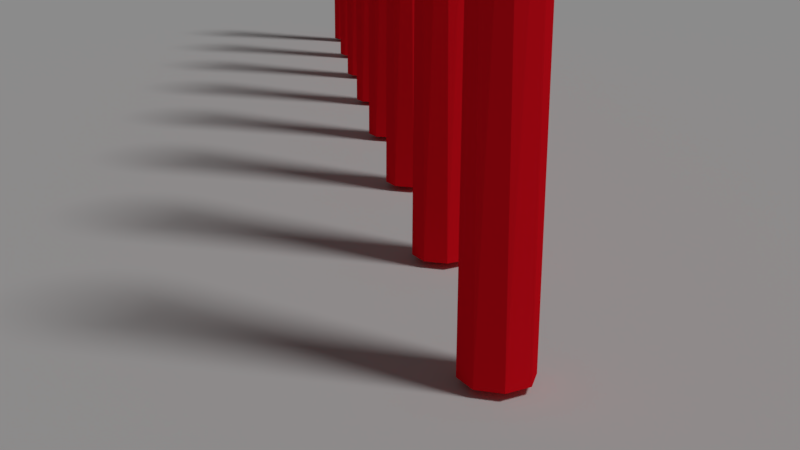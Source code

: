 # Source: multifile.blend  (saved by Blender 2.93.21; exported with 4.5.12 LTS)
import bpy
from mathutils import Matrix  # noqa: F401  (used for matrix-valued properties, if any)

bpy.ops.wm.read_factory_settings(use_empty=True)
scene = bpy.context.scene
scene.name = 'Scene'

# ---- collections
col_collection_1 = bpy.data.collections.new('Collection 1'); scene.collection.children.link(col_collection_1)

# ---- materials (node trees are filled in below, after node groups)
mat_material_002 = bpy.data.materials.new('Material.002')
mat_material_002.alpha_threshold = 0.0
mat_material_002.diffuse_color = (1.0, 0.006867, 0.01764, 1.0)
mat_material_002.roughness = 0.5

# ---- material node trees

# ---- world
world_world = bpy.data.worlds.new('World'); scene.world = world_world
world_world.color = (0.05088, 0.05088, 0.05088)
world_world.use_sun_shadow = False
world_world.sun_shadow_jitter_overblur = 0.0
world_world.cycles.sampling_method = 'MANUAL'

# ---- cameras
cam_camera_001 = bpy.data.cameras.new('Camera.001')
cam_camera_001.sensor_fit = 'HORIZONTAL'
cam_camera_001.clip_start = 0.05
cam_camera_001.clip_end = 100.0
cam_camera_001.lens = 30.51
cam_camera_001.sensor_width = 23.76
cam_camera_001.sensor_height = 13.36
cam_camera_001.ortho_scale = 7.314
cam_camera_001.display_size = 100.0
cam_camera_001.show_limits = True
cam_camera_001.dof.focus_distance = 0.1232
cam_camera_001.dof.aperture_fstop = 4.0
cam_camera_001.dof.aperture_blades = 5

# ---- lights
light_sun = bpy.data.lights.new('Sun', 'SUN')
light_sun.transmission_factor = 0.0
light_sun.angle = 0.1993
light_sun.energy = 1.0
light_sun.shadow_buffer_clip_start = 0.5
light_sun.shadow_soft_size = 0.1
light_sun.shadow_cascade_max_distance = 1000.0

# ---- meshes
me_plane = bpy.data.meshes.new('Plane')
me_plane.from_pydata([(-1.0, -1.0, 0.0), (1.0, -1.0, 0.0), (-1.0, 1.0, 0.0), (1.0, 1.0, 0.0)], [], [(0, 1, 3, 2)])
me_plane.use_remesh_preserve_volume = False
me_plane.use_remesh_preserve_attributes = False
me_plane.use_mirror_vertex_groups = False
me_plane.update()
me_cylinder = bpy.data.meshes.new('Cylinder')
me_cylinder.from_pydata([(0.0, 1.0, -1.0), (0.5556, 0.8315, 3.388), (0.7071, 0.7071, -1.0), (0.9808, 0.1951, 3.388), (1.0, 7.55e-08, -1.0), (0.8315, -0.5556, 3.388), (0.7071, -0.7071, -1.0), (0.1951, -0.9808, 3.388), (-3.258e-07, -1.0, -1.0), (-0.1951, -0.9808, 3.388), (-0.7071, -0.7071, -1.0), (-0.8315, -0.5556, 3.388), (-1.0, 9.656e-07, -1.0), (-0.9808, 0.1951, 3.388), (-0.7071, 0.7071, -1.0), (-0.5556, 0.8315, 3.388)], [], [(0, 15, 1), (1, 3, 2), (3, 4, 2), (3, 5, 4), (5, 6, 4), (15, 13, 11, 9, 7, 5, 3, 1), (5, 7, 6), (7, 8, 6), (7, 9, 8), (8, 9, 10), (10, 9, 11), (10, 11, 12), (12, 11, 13), (12, 13, 14), (14, 13, 15), (0, 2, 4, 6, 8, 10, 12, 14), (0, 14, 15), (0, 1, 2)])
_uv = me_cylinder.uv_layers.new(name='UVMap')
_uv.uv.foreach_set('vector', [0.75, 0.49, 0.1167, 0.4496, 0.3833, 0.4496, 0.3833, 0.4496, 0.4854, 0.2968, 0.875, 0.5, 0.4854, 0.2968, 0.99, 0.25, 0.875, 0.5, 0.4854, 0.2968, 0.4496, 0.1167, 0.75, 0.5, 0.4496, 0.1167, 0.9197, 0.08029, 0.75, 0.5, 0.1167, 0.4496, 0.01461, 0.2968, 0.05045, 0.1167, 0.2032, 0.01461, 0.2968, 0.01461, 0.4496, 0.1167, 0.4854, 0.2968, 0.3833, 0.4496, 0.4496, 0.1167, 0.2968, 0.01461, 0.625, 0.5, 0.2968, 0.01461, 0.75, 0.01, 0.625, 0.5, 0.2968, 0.01461, 0.2032, 0.01461, 0.5, 0.5, 0.5, 0.5, 0.2032, 0.01461, 0.5803, 0.08029, 0.5803, 0.08029, 0.2032, 0.01461, 0.05045, 0.1167, 0.375, 0.5, 0.05045, 0.1167, 0.51, 0.25, 0.51, 0.25, 0.05045, 0.1167, 0.01461, 0.2968, 0.25, 0.5, 0.01461, 0.2968, 0.5803, 0.4197, 0.5803, 0.4197, 0.01461, 0.2968, 0.1167, 0.4496, 0.75, 0.49, 0.9197, 0.4197, 0.99, 0.25, 0.9197, 0.08029, 0.75, 0.01, 0.5803, 0.08029, 0.51, 0.25, 0.5803, 0.4197, 0.75, 0.49, 0.125, 0.5, 0.1167, 0.4496, 1.0, 0.5, 0.3833, 0.4496, 0.9197, 0.4197])
me_cylinder.materials.append(mat_material_002)
me_cylinder.use_remesh_preserve_volume = False
me_cylinder.use_remesh_preserve_attributes = False
me_cylinder.use_mirror_vertex_groups = False
me_cylinder.update()

# ---- curves / text
cu_nurbspath_003 = bpy.data.curves.new('NurbsPath.003', 'CURVE')
cu_nurbspath_003.dimensions = '3D'
_sp = cu_nurbspath_003.splines.new('NURBS'); _sp.points.add(8)
_sp.points.foreach_set('co', [0.01643, 0.1121, 0.06565, 1.0, -0.0422, -0.0138, -0.2227, 1.0, -0.07351, -0.04519, -0.3573, 1.0, -0.04409, -0.06904, -0.4061, 1.0, 0.01894, -0.05201, -0.4313, 1.0, 0.07153, -0.005863, -0.438, 1.0, 0.0764, 0.06271, -0.444, 1.0, 0.0764, 0.08413, -0.444, 1.0, 0.0764, 0.1097, -0.444, 1.0])
_sp.order_u = 5
_sp.order_v = 0
_sp.use_endpoint_u = True
cu_nurbspath_003.path_duration = 150
cu_nurbspath_003.use_path = True
cu_nurbspath_003.use_path_clamp = True
cu_nurbspath_003.bevel_resolution = 0
cu_nurbspath_003.eval_time = 188.0
cu_nurbspath_003.fill_mode = 'HALF'

# ---- objects
ob_plane = bpy.data.objects.new('Plane', me_plane)
ob_sun = bpy.data.objects.new('Sun', light_sun)
ob_cylinder = bpy.data.objects.new('Cylinder', me_cylinder)
ob_camera_follow = bpy.data.objects.new('Camera_follow', None)
ob_empty = bpy.data.objects.new('Empty', None)
ob_nurbspath = bpy.data.objects.new('NurbsPath', cu_nurbspath_003)
ob_camera = bpy.data.objects.new('Camera', cam_camera_001)

# ---- transforms, parenting, visibility, modifiers, constraints
ob_plane.location = (-0.1484, 0.01241, -0.01164)
ob_plane.lineart.crease_threshold = 0.0
ob_sun.location = (-0.1214, 0.2394, 0.1651)
ob_sun.rotation_euler = (-0.524, 0.1557, -0.2692)
ob_sun.lineart.crease_threshold = 0.0
ob_cylinder.location = (-0.00696, 0.01594, 0.01933)
ob_cylinder.rotation_euler = (0.0, -0.0, 3.142)
ob_cylinder.scale = (0.00648, 0.00648, 0.02947)
ob_cylinder.lineart.crease_threshold = 0.0
_m = ob_cylinder.modifiers.new('Array', 'ARRAY')
_m.count = 8
_m.constant_offset_displace = (0.0, 0.0, 0.0)
_m.relative_offset_displace = (4.5, 0.0, 0.0)
ob_camera_follow.location = (0.0001259, -8.774e-05, 0.01742)
ob_camera_follow.scale = (0.04523, 0.04523, 0.04523)
ob_camera_follow.empty_display_type = 'ARROWS'
ob_camera_follow.empty_image_offset = (0.0, 0.0)
ob_camera_follow.lineart.crease_threshold = 0.0
ob_empty.location = (-0.003813, 0.01406, 0.009276)
ob_empty.rotation_euler = (0.0, -0.0, 1.571)
ob_empty.scale = (-0.01257, -0.01257, -0.01257)
ob_empty.empty_display_type = 'CIRCLE'
ob_empty.empty_image_offset = (0.0, 0.0)
ob_empty.lineart.crease_threshold = 0.0
ob_nurbspath.location = (0.06087, -0.1059, 0.5054)
ob_nurbspath.hide_render = True
ob_nurbspath.lineart.crease_threshold = 0.0
ob_camera.location = (0.0, 0.0, 0.0)
ob_camera.rotation_euler = (0.3652, -5.472e-09, 0.4333)
ob_camera.scale = (0.0003858, 0.0003858, 0.0003858)
ob_camera.lock_rotations_4d = False
ob_camera.empty_display_type = 'ARROWS'
ob_camera.color = (0.0, 0.0, 0.0, 0.0)
ob_camera.display_type = 'WIRE'
ob_camera.lineart.crease_threshold = 0.0
_c = ob_camera.constraints.new('FOLLOW_PATH'); _c.name = 'Follow Path'
_c.target = ob_nurbspath
_c.offset = 41.7
_c.use_curve_follow = True
_c.use_curve_radius = True
_c = ob_camera.constraints.new('TRACK_TO'); _c.name = 'AutoTrack'
_c.active = False
_c.target = ob_camera_follow
cam_camera_001.dof.focus_object = ob_empty

# ---- collection membership
col_collection_1.objects.link(ob_plane)
col_collection_1.objects.link(ob_sun)
col_collection_1.objects.link(ob_cylinder)
col_collection_1.objects.link(ob_camera_follow)
col_collection_1.objects.link(ob_empty)
col_collection_1.objects.link(ob_nurbspath)
col_collection_1.objects.link(ob_camera)

# ---- scene / render settings (as saved in the file)
scene.camera = ob_camera
scene.frame_start = 189; scene.frame_end = 190; scene.frame_set(189)
scene.render.engine = 'BLENDER_EEVEE_NEXT'
scene.render.resolution_percentage = 50
scene.render.dither_intensity = 0.0
scene.cycles.use_denoising = False
scene.cycles.samples = 128
scene.cycles.sampling_pattern = 'TABULATED_SOBOL'
scene.cycles.use_adaptive_sampling = False
scene.cycles.use_light_tree = False
scene.cycles.blur_glossy = 0.0
scene.cycles.sample_clamp_indirect = 0.0
scene.view_settings.view_transform = 'Standard'
bpy.context.view_layer.update()
